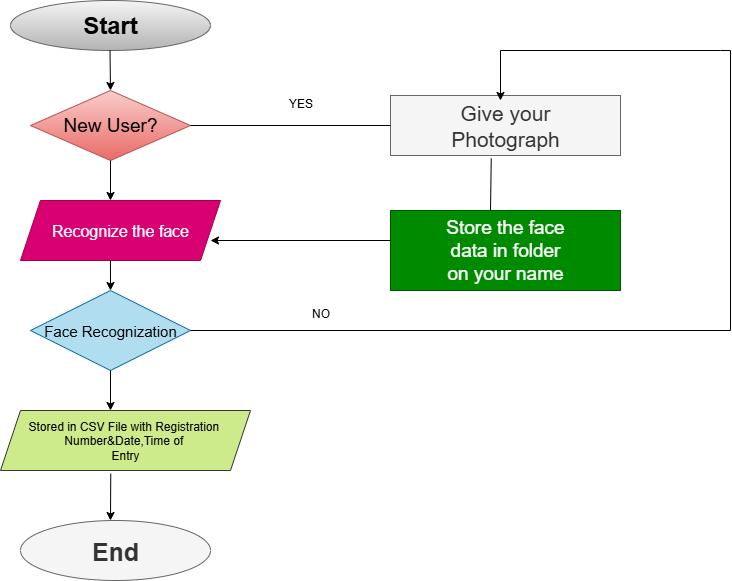

The diagram above was exported from draw.io. Its source (the exported page's mxGraphModel, read from the mxfile embedded in the PNG):
<mxGraphModel dx="1054" dy="684" grid="1" gridSize="10" guides="1" tooltips="1" connect="1" arrows="1" fold="1" page="1" pageScale="1" pageWidth="850" pageHeight="1100" math="0" shadow="0">
  <root>
    <mxCell id="0" />
    <mxCell id="1" parent="0" />
    <mxCell id="PQnevtNqL0HmTGrSZXy7-1" value="Start" style="ellipse;whiteSpace=wrap;html=1;fillColor=#f5f5f5;gradientColor=#b3b3b3;strokeColor=#666666;fontStyle=1;fontSize=24;" vertex="1" parent="1">
      <mxGeometry x="70" y="30" width="200" height="50" as="geometry" />
    </mxCell>
    <mxCell id="PQnevtNqL0HmTGrSZXy7-3" value="" style="endArrow=classic;html=1;rounded=0;exitX=0.406;exitY=0.992;exitDx=0;exitDy=0;exitPerimeter=0;" edge="1" parent="1">
      <mxGeometry width="50" height="50" relative="1" as="geometry">
        <mxPoint x="169.50000000000006" y="80.00000000000003" as="sourcePoint" />
        <mxPoint x="170" y="120" as="targetPoint" />
      </mxGeometry>
    </mxCell>
    <mxCell id="PQnevtNqL0HmTGrSZXy7-4" value="New User?" style="rhombus;whiteSpace=wrap;html=1;fillColor=#f8cecc;gradientColor=#ea6b66;strokeColor=#b85450;fontSize=19;" vertex="1" parent="1">
      <mxGeometry x="90" y="120" width="160" height="70" as="geometry" />
    </mxCell>
    <mxCell id="PQnevtNqL0HmTGrSZXy7-5" value="" style="endArrow=classic;html=1;rounded=0;exitX=0.5;exitY=1;exitDx=0;exitDy=0;" edge="1" parent="1" source="PQnevtNqL0HmTGrSZXy7-4">
      <mxGeometry width="50" height="50" relative="1" as="geometry">
        <mxPoint x="310" y="270" as="sourcePoint" />
        <mxPoint x="170" y="230" as="targetPoint" />
        <Array as="points" />
      </mxGeometry>
    </mxCell>
    <mxCell id="PQnevtNqL0HmTGrSZXy7-6" value="Recognize the face" style="shape=parallelogram;perimeter=parallelogramPerimeter;whiteSpace=wrap;html=1;fixedSize=1;fillColor=#d80073;fontColor=#ffffff;strokeColor=#A50040;fontSize=16;" vertex="1" parent="1">
      <mxGeometry x="80" y="230" width="200" height="60" as="geometry" />
    </mxCell>
    <mxCell id="PQnevtNqL0HmTGrSZXy7-9" value="" style="endArrow=classic;html=1;rounded=0;exitX=0.437;exitY=1.022;exitDx=0;exitDy=0;exitPerimeter=0;" edge="1" parent="1">
      <mxGeometry width="50" height="50" relative="1" as="geometry">
        <mxPoint x="169.96999999999997" y="290.00000000000006" as="sourcePoint" />
        <mxPoint x="170" y="320" as="targetPoint" />
      </mxGeometry>
    </mxCell>
    <mxCell id="PQnevtNqL0HmTGrSZXy7-10" value="Face Recognization" style="rhombus;whiteSpace=wrap;html=1;fillColor=#b1ddf0;strokeColor=#10739e;fontSize=15;" vertex="1" parent="1">
      <mxGeometry x="90" y="320" width="160" height="80" as="geometry" />
    </mxCell>
    <mxCell id="PQnevtNqL0HmTGrSZXy7-11" value="" style="endArrow=classic;html=1;rounded=0;exitX=0.5;exitY=1;exitDx=0;exitDy=0;" edge="1" parent="1" source="PQnevtNqL0HmTGrSZXy7-10">
      <mxGeometry width="50" height="50" relative="1" as="geometry">
        <mxPoint x="340" y="380" as="sourcePoint" />
        <mxPoint x="170" y="440" as="targetPoint" />
      </mxGeometry>
    </mxCell>
    <mxCell id="PQnevtNqL0HmTGrSZXy7-12" value="Stored in CSV File with Registration&amp;nbsp;&lt;br&gt;&lt;div&gt;Number&amp;amp;Date,Time of&amp;nbsp;&lt;/div&gt;&lt;div&gt;Entry&lt;/div&gt;" style="shape=parallelogram;perimeter=parallelogramPerimeter;whiteSpace=wrap;html=1;fixedSize=1;fillColor=#cdeb8b;strokeColor=#36393d;" vertex="1" parent="1">
      <mxGeometry x="60" y="440" width="250" height="60" as="geometry" />
    </mxCell>
    <mxCell id="PQnevtNqL0HmTGrSZXy7-15" value="" style="endArrow=classic;html=1;rounded=0;exitX=0.441;exitY=1.055;exitDx=0;exitDy=0;exitPerimeter=0;" edge="1" parent="1" source="PQnevtNqL0HmTGrSZXy7-12">
      <mxGeometry width="50" height="50" relative="1" as="geometry">
        <mxPoint x="169.5" y="510" as="sourcePoint" />
        <mxPoint x="170" y="550" as="targetPoint" />
      </mxGeometry>
    </mxCell>
    <mxCell id="PQnevtNqL0HmTGrSZXy7-16" value="End" style="ellipse;whiteSpace=wrap;html=1;fillColor=#f5f5f5;fontColor=#333333;strokeColor=#666666;fontSize=25;fontStyle=1" vertex="1" parent="1">
      <mxGeometry x="80" y="550" width="190" height="60" as="geometry" />
    </mxCell>
    <mxCell id="PQnevtNqL0HmTGrSZXy7-18" value="Give your&lt;div&gt;Photograph&lt;/div&gt;" style="rounded=0;whiteSpace=wrap;html=1;fillColor=#f5f5f5;fontColor=#333333;strokeColor=#666666;fontStyle=0;fontSize=21;" vertex="1" parent="1">
      <mxGeometry x="450" y="125" width="230" height="60" as="geometry" />
    </mxCell>
    <mxCell id="PQnevtNqL0HmTGrSZXy7-20" value="Store the face&lt;div&gt;data in folder&lt;/div&gt;&lt;div&gt;on your name&lt;/div&gt;" style="rounded=0;whiteSpace=wrap;html=1;fillColor=#008a00;fontColor=#ffffff;strokeColor=#005700;fontSize=19;" vertex="1" parent="1">
      <mxGeometry x="450" y="240" width="230" height="80" as="geometry" />
    </mxCell>
    <mxCell id="PQnevtNqL0HmTGrSZXy7-23" value="" style="endArrow=classic;html=1;rounded=0;" edge="1" parent="1">
      <mxGeometry width="50" height="50" relative="1" as="geometry">
        <mxPoint x="450" y="270" as="sourcePoint" />
        <mxPoint x="270" y="270.00000000000006" as="targetPoint" />
        <Array as="points" />
      </mxGeometry>
    </mxCell>
    <mxCell id="PQnevtNqL0HmTGrSZXy7-24" value="" style="endArrow=none;html=1;rounded=0;exitX=1;exitY=0.5;exitDx=0;exitDy=0;" edge="1" parent="1" source="PQnevtNqL0HmTGrSZXy7-10">
      <mxGeometry width="50" height="50" relative="1" as="geometry">
        <mxPoint x="560" y="390" as="sourcePoint" />
        <mxPoint x="790" y="360" as="targetPoint" />
      </mxGeometry>
    </mxCell>
    <mxCell id="PQnevtNqL0HmTGrSZXy7-25" value="" style="endArrow=none;html=1;rounded=0;" edge="1" parent="1">
      <mxGeometry width="50" height="50" relative="1" as="geometry">
        <mxPoint x="790" y="360" as="sourcePoint" />
        <mxPoint x="790" y="80" as="targetPoint" />
      </mxGeometry>
    </mxCell>
    <mxCell id="PQnevtNqL0HmTGrSZXy7-26" value="" style="endArrow=none;html=1;rounded=0;" edge="1" parent="1">
      <mxGeometry width="50" height="50" relative="1" as="geometry">
        <mxPoint x="560" y="80" as="sourcePoint" />
        <mxPoint x="790" y="80" as="targetPoint" />
        <Array as="points">
          <mxPoint x="780" y="80" />
        </Array>
      </mxGeometry>
    </mxCell>
    <mxCell id="PQnevtNqL0HmTGrSZXy7-39" value="" style="endArrow=none;html=1;rounded=0;exitX=0.438;exitY=1.051;exitDx=0;exitDy=0;exitPerimeter=0;" edge="1" parent="1" source="PQnevtNqL0HmTGrSZXy7-18">
      <mxGeometry width="50" height="50" relative="1" as="geometry">
        <mxPoint x="500" y="290" as="sourcePoint" />
        <mxPoint x="550" y="240" as="targetPoint" />
      </mxGeometry>
    </mxCell>
    <mxCell id="PQnevtNqL0HmTGrSZXy7-40" value="" style="endArrow=classic;html=1;rounded=0;" edge="1" parent="1">
      <mxGeometry width="50" height="50" relative="1" as="geometry">
        <mxPoint x="560" y="80" as="sourcePoint" />
        <mxPoint x="560" y="130" as="targetPoint" />
      </mxGeometry>
    </mxCell>
    <mxCell id="PQnevtNqL0HmTGrSZXy7-41" value="NO" style="text;html=1;align=center;verticalAlign=middle;resizable=0;points=[];autosize=1;strokeColor=none;fillColor=none;" vertex="1" parent="1">
      <mxGeometry x="360" y="328" width="40" height="30" as="geometry" />
    </mxCell>
    <mxCell id="PQnevtNqL0HmTGrSZXy7-42" value="" style="endArrow=none;html=1;rounded=0;entryX=0;entryY=0.5;entryDx=0;entryDy=0;exitX=1;exitY=0.5;exitDx=0;exitDy=0;" edge="1" parent="1" source="PQnevtNqL0HmTGrSZXy7-4" target="PQnevtNqL0HmTGrSZXy7-18">
      <mxGeometry width="50" height="50" relative="1" as="geometry">
        <mxPoint x="250" y="160" as="sourcePoint" />
        <mxPoint x="440" y="160" as="targetPoint" />
        <Array as="points" />
      </mxGeometry>
    </mxCell>
    <mxCell id="PQnevtNqL0HmTGrSZXy7-50" value="YES" style="text;html=1;align=center;verticalAlign=middle;resizable=0;points=[];autosize=1;strokeColor=none;fillColor=none;" vertex="1" parent="1">
      <mxGeometry x="335" y="118" width="50" height="30" as="geometry" />
    </mxCell>
  </root>
</mxGraphModel>